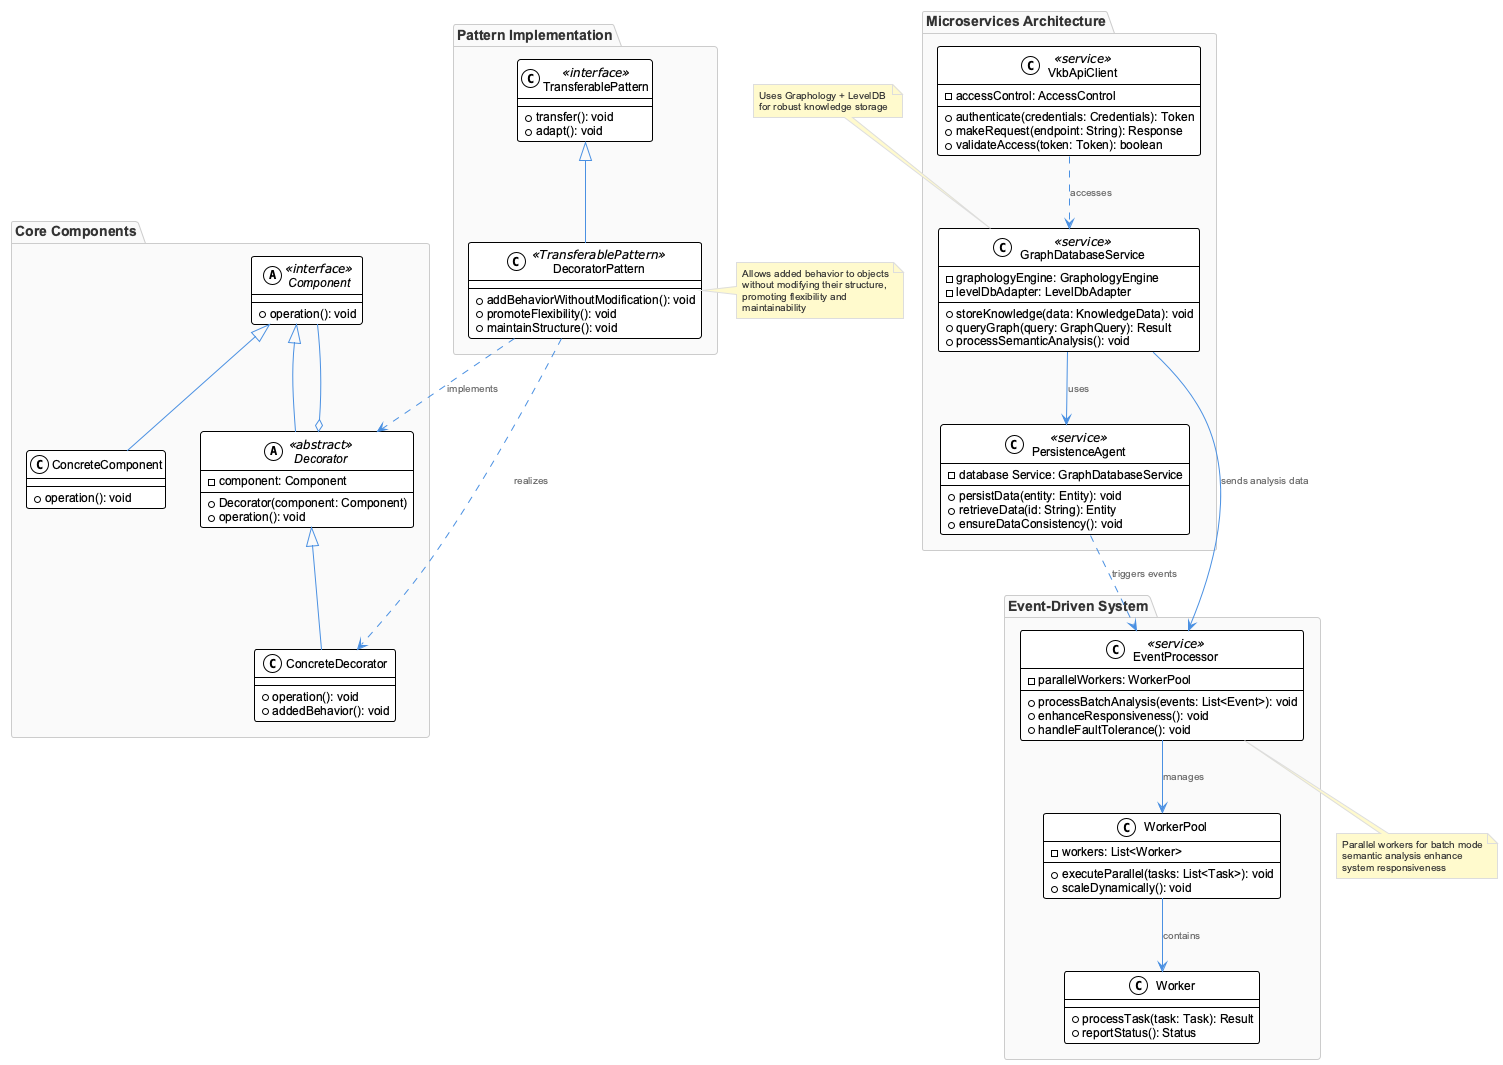

The diagram above was rendered by PlantUML. Its source (embedded in the PNG):
@startuml
!include /Users/q284340/Agentic/coding/docs/puml/_standard-style.puml

package "Core Components" {
    abstract class Component <<interface>> {
        +operation(): void
    }
    
    class ConcreteComponent {
        +operation(): void
    }
    
    abstract class Decorator <<abstract>> {
        -component: Component
        +Decorator(component: Component)
        +operation(): void
    }
    
    class ConcreteDecorator {
        +operation(): void
        +addedBehavior(): void
    }
}

package "Microservices Architecture" {
    class GraphDatabaseService <<service>> {
        -graphologyEngine: GraphologyEngine
        -levelDbAdapter: LevelDbAdapter
        +storeKnowledge(data: KnowledgeData): void
        +queryGraph(query: GraphQuery): Result
        +processSemanticAnalysis(): void
    }
    
    class PersistenceAgent <<service>> {
        -database Service: GraphDatabaseService
        +persistData(entity: Entity): void
        +retrieveData(id: String): Entity
        +ensureDataConsistency(): void
    }
    
    class VkbApiClient <<service>> {
        -accessControl: AccessControl
        +authenticate(credentials: Credentials): Token
        +makeRequest(endpoint: String): Response
        +validateAccess(token: Token): boolean
    }
}

package "Event-Driven System" {
    class EventProcessor <<service>> {
        -parallelWorkers: WorkerPool
        +processBatchAnalysis(events: List<Event>): void
        +enhanceResponsiveness(): void
        +handleFaultTolerance(): void
    }
    
    class WorkerPool {
        -workers: List<Worker>
        +executeParallel(tasks: List<Task>): void
        +scaleDynamically(): void
    }
    
    class Worker {
        +processTask(task: Task): Result
        +reportStatus(): Status
    }
}

package "Pattern Implementation" {
    class DecoratorPattern <<TransferablePattern>> {
        +addBehaviorWithoutModification(): void
        +promoteFlexibility(): void
        +maintainStructure(): void
    }
    
    class TransferablePattern <<interface>> {
        +transfer(): void
        +adapt(): void
    }
}

' Decorator Pattern relationships
Component <|-- ConcreteComponent
Component <|-- Decorator
Decorator <|-- ConcreteDecorator
Decorator o-- Component

' Service relationships
GraphDatabaseService --> PersistenceAgent : uses
EventProcessor --> WorkerPool : manages
WorkerPool --> Worker : contains
VkbApiClient ..> GraphDatabaseService : accesses

' Pattern relationships
TransferablePattern <|-- DecoratorPattern
DecoratorPattern ..> Decorator : implements
DecoratorPattern ..> ConcreteDecorator : realizes

' Cross-package dependencies
PersistenceAgent ..> EventProcessor : triggers events
GraphDatabaseService --> EventProcessor : sends analysis data

note right of DecoratorPattern
  Allows added behavior to objects
  without modifying their structure,
  promoting flexibility and
  maintainability
end note

note top of GraphDatabaseService
  Uses Graphology + LevelDB
  for robust knowledge storage
end note

note bottom of EventProcessor
  Parallel workers for batch mode
  semantic analysis enhance
  system responsiveness
end note

@enduml